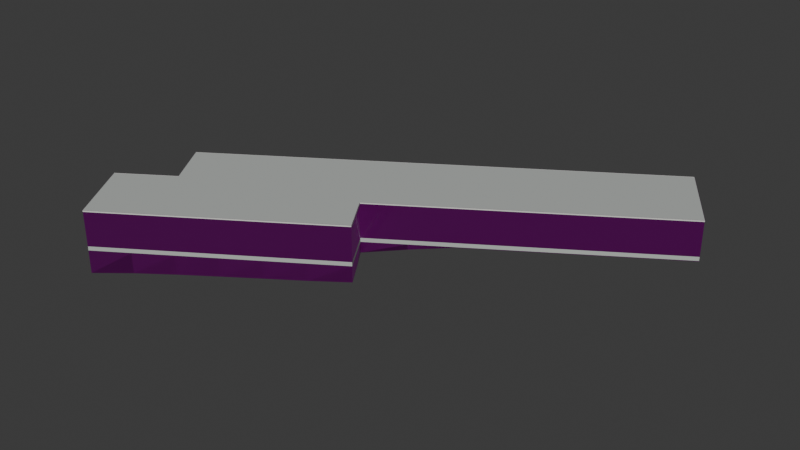 # Source: osm-way-53920575.blend  (saved by Blender 5.2.45; exported with 4.5.12 LTS)
import bpy
from mathutils import Matrix  # noqa: F401  (used for matrix-valued properties, if any)

bpy.ops.wm.read_factory_settings(use_empty=True)
scene = bpy.context.scene
scene.name = 'Scene'

# ---- collections
col_collection = bpy.data.collections.new('Collection'); scene.collection.children.link(col_collection)

# ---- images (referenced by path relative to the original .blend; pixels are not part of the script)
import os
ASSET_DIR = os.environ.get("B2B_ASSET_DIR", "")  # directory of the original .blend (textures are referenced by path, not embedded)
HERE = os.path.dirname(os.path.abspath(__file__))  # packed textures are extracted next to this script under _unpacked/

def load_image(name, relpath, width, height, colorspace="sRGB"):
    """Load a texture the original file referenced (path relative to the .blend, or extracted next to this script)."""
    p = next((c for c in (os.path.join(HERE, relpath), os.path.join(ASSET_DIR, relpath)) if relpath and os.path.exists(c)), "")
    if p:
        img = bpy.data.images.load(p, check_existing=True)
        img.name = name
    else:  # same state as the original file: an image datablock whose file is absent (Cycles renders it pink)
        img = bpy.data.images.new(name, width, height)
        img.source = "FILE"
        img.filepath = "//" + (relpath or name)
    img.colorspace_settings.name = colorspace
    return img
img_plaster001_1k_jpg_color_jpg = load_image('Plaster001_1K-JPG_Color.jpg', 'Plaster001_1K-JPG_Color.jpg', 1024, 1024, 'sRGB')
img_plaster001_1k_jpg_normalgl_jpg = load_image('Plaster001_1K-JPG_NormalGL.jpg', 'Plaster001_1K-JPG_NormalGL.jpg', 1024, 1024, 'Non-Color')
img_plaster001_1k_jpg_roughness_jpg = load_image('Plaster001_1K-JPG_Roughness.jpg', 'Plaster001_1K-JPG_Roughness.jpg', 1024, 1024, 'Non-Color')
img_concrete034_1k_jpg_color_jpg = load_image('Concrete034_1K-JPG_Color.jpg', 'Concrete034_1K-JPG_Color.jpg', 1024, 1024, 'sRGB')
img_concrete034_1k_jpg_normalgl_jpg = load_image('Concrete034_1K-JPG_NormalGL.jpg', 'Concrete034_1K-JPG_NormalGL.jpg', 1024, 1024, 'Non-Color')
img_concrete034_1k_jpg_roughness_jpg = load_image('Concrete034_1K-JPG_Roughness.jpg', 'Concrete034_1K-JPG_Roughness.jpg', 1024, 1024, 'Non-Color')

# ---- materials (node trees are filled in below, after node groups)
mat_reality_aged_pale_plaster = bpy.data.materials.new('reality aged pale plaster')
mat_reality_concrete_plinth = bpy.data.materials.new('reality concrete plinth')
mat_reality_pale_aluminum_sill = bpy.data.materials.new('reality pale aluminum sill')
mat_reality_flat_weathered_roof = bpy.data.materials.new('reality flat weathered roof')
mat_building_foundation = bpy.data.materials.new('building foundation')

# ---- material node trees
mat_reality_aged_pale_plaster.use_nodes = True; mat_reality_aged_pale_plaster.node_tree.nodes.clear()
_N = mat_reality_aged_pale_plaster.node_tree.nodes; _L = mat_reality_aged_pale_plaster.node_tree.links
n0 = _N.new('ShaderNodeBsdfPrincipled'); n0.name = 'Principled BSDF'; n0.location = (-200, 100)
n0.inputs[10].default_value = 0.005
n1 = _N.new('ShaderNodeOutputMaterial'); n1.name = 'Material Output'; n1.location = (200, 100)
n2 = _N.new('ShaderNodeTexImage'); n2.name = 'Image Texture'; n2.location = (0, 0)
n2.image = img_plaster001_1k_jpg_color_jpg
n3 = _N.new('ShaderNodeTexCoord'); n3.name = 'Texture Coordinate'; n3.location = (0, 0)
n4 = _N.new('ShaderNodeMapping'); n4.name = 'Source physical UV scale'; n4.location = (0, 0)
n4.inputs[3].default_value = (3.0, 3.0, 1.0)
n5 = _N.new('ShaderNodeTexImage'); n5.name = 'Image Texture.001'; n5.location = (0, 0)
n5.image = img_plaster001_1k_jpg_normalgl_jpg
n6 = _N.new('ShaderNodeNormalMap'); n6.name = 'Normal Map'; n6.location = (0, 0)
n6.width = 160
n7 = _N.new('ShaderNodeTexImage'); n7.name = 'Image Texture.002'; n7.location = (0, 0)
n7.image = img_plaster001_1k_jpg_roughness_jpg
_L.new(n0.outputs[0], n1.inputs[0])
_L.new(n3.outputs[2], n4.inputs[0])
_L.new(n4.outputs[0], n2.inputs[0])
_L.new(n2.outputs[0], n0.inputs[0])
_L.new(n4.outputs[0], n5.inputs[0])
_L.new(n5.outputs[0], n6.inputs[1])
_L.new(n6.outputs[0], n0.inputs[5])
_L.new(n4.outputs[0], n7.inputs[0])
_L.new(n7.outputs[0], n0.inputs[2])
n1.is_active_output = True
mat_reality_concrete_plinth.use_nodes = True; mat_reality_concrete_plinth.node_tree.nodes.clear()
_N = mat_reality_concrete_plinth.node_tree.nodes; _L = mat_reality_concrete_plinth.node_tree.links
n0 = _N.new('ShaderNodeBsdfPrincipled'); n0.name = 'Principled BSDF'; n0.location = (-200, 100)
n0.inputs[0].default_value = (0.4549, 0.4941, 0.4549, 1.0)
n0.inputs[2].default_value = 0.83
n0.inputs[10].default_value = 0.005
n1 = _N.new('ShaderNodeOutputMaterial'); n1.name = 'Material Output'; n1.location = (200, 100)
_L.new(n0.outputs[0], n1.inputs[0])
n1.is_active_output = True
mat_reality_pale_aluminum_sill.use_nodes = True; mat_reality_pale_aluminum_sill.node_tree.nodes.clear()
_N = mat_reality_pale_aluminum_sill.node_tree.nodes; _L = mat_reality_pale_aluminum_sill.node_tree.links
n0 = _N.new('ShaderNodeBsdfPrincipled'); n0.name = 'Principled BSDF'; n0.location = (-200, 100)
n0.inputs[0].default_value = (0.6941, 0.7059, 0.6627, 1.0)
n0.inputs[2].default_value = 0.83
n0.inputs[10].default_value = 0.005
n1 = _N.new('ShaderNodeOutputMaterial'); n1.name = 'Material Output'; n1.location = (200, 100)
_L.new(n0.outputs[0], n1.inputs[0])
n1.is_active_output = True
mat_reality_flat_weathered_roof.use_nodes = True; mat_reality_flat_weathered_roof.node_tree.nodes.clear()
_N = mat_reality_flat_weathered_roof.node_tree.nodes; _L = mat_reality_flat_weathered_roof.node_tree.links
n0 = _N.new('ShaderNodeBsdfPrincipled'); n0.name = 'Principled BSDF'; n0.location = (-200, 100)
n0.inputs[0].default_value = (0.451, 0.4745, 0.4549, 1.0)
n0.inputs[2].default_value = 0.83
n0.inputs[10].default_value = 0.005
n1 = _N.new('ShaderNodeOutputMaterial'); n1.name = 'Material Output'; n1.location = (200, 100)
_L.new(n0.outputs[0], n1.inputs[0])
n1.is_active_output = True
mat_building_foundation.use_nodes = True; mat_building_foundation.node_tree.nodes.clear()
_N = mat_building_foundation.node_tree.nodes; _L = mat_building_foundation.node_tree.links
n0 = _N.new('ShaderNodeBsdfPrincipled'); n0.name = 'Principled BSDF'; n0.location = (-200, 100)
n0.inputs[10].default_value = 0.005
n1 = _N.new('ShaderNodeOutputMaterial'); n1.name = 'Material Output'; n1.location = (200, 100)
n2 = _N.new('ShaderNodeTexImage'); n2.name = 'Image Texture'; n2.location = (0, 0)
n2.image = img_concrete034_1k_jpg_color_jpg
n3 = _N.new('ShaderNodeTexCoord'); n3.name = 'Texture Coordinate'; n3.location = (0, 0)
n4 = _N.new('ShaderNodeMapping'); n4.name = 'Source physical UV scale'; n4.location = (0, 0)
n4.inputs[3].default_value = (3.636, 7.273, 1.0)
n5 = _N.new('ShaderNodeTexImage'); n5.name = 'Image Texture.001'; n5.location = (0, 0)
n5.image = img_concrete034_1k_jpg_normalgl_jpg
n6 = _N.new('ShaderNodeNormalMap'); n6.name = 'Normal Map'; n6.location = (0, 0)
n6.width = 160
n7 = _N.new('ShaderNodeTexImage'); n7.name = 'Image Texture.002'; n7.location = (0, 0)
n7.image = img_concrete034_1k_jpg_roughness_jpg
_L.new(n0.outputs[0], n1.inputs[0])
_L.new(n3.outputs[2], n4.inputs[0])
_L.new(n4.outputs[0], n2.inputs[0])
_L.new(n2.outputs[0], n0.inputs[0])
_L.new(n4.outputs[0], n5.inputs[0])
_L.new(n5.outputs[0], n6.inputs[1])
_L.new(n6.outputs[0], n0.inputs[5])
_L.new(n4.outputs[0], n7.inputs[0])
_L.new(n7.outputs[0], n0.inputs[2])
n1.is_active_output = True

# ---- world
world_world = bpy.data.worlds.new('World'); scene.world = world_world
world_world.use_nodes = True; world_world.node_tree.nodes.clear()
_N = world_world.node_tree.nodes; _L = world_world.node_tree.links
n0 = _N.new('ShaderNodeOutputWorld'); n0.name = 'World Output'; n0.location = (200, 100)
n1 = _N.new('ShaderNodeBackground'); n1.name = 'Background'; n1.location = (-200, 100)
n1.inputs[0].default_value = (0.05088, 0.05088, 0.05088, 1.0)
_L.new(n1.outputs[0], n0.inputs[0])
n0.is_active_output = True
world_world.color = (0.05088, 0.05088, 0.05088)
world_world.sun_shadow_jitter_overblur = 0.0

# ---- meshes
me_reality_53920575_near_reality_aged_pale_plaster = bpy.data.meshes.new('reality 53920575 near reality aged pale plaster')
me_reality_53920575_near_reality_aged_pale_plaster.from_pydata([(16.7, 17.91, 0.0), (20.92, 11.19, 0.0), (20.92, 11.19, 3.5), (16.7, 17.91, 3.5), (20.92, 11.19, 0.0), (-1.241, -3.167, 0.0), (-1.241, -3.167, 3.5), (20.92, 11.19, 3.5), (-1.241, -3.167, 0.0), (0.929, -6.557, 0.0), (0.929, -6.557, 3.5), (-1.241, -3.167, 3.5), (0.929, -6.557, 0.0), (-16.69, -17.91, 0.0), (-16.69, -17.91, 3.5), (0.929, -6.557, 3.5), (-16.69, -17.91, 0.0), (-20.49, -12.03, 0.0), (-20.49, -12.03, 3.5), (-16.69, -17.91, 3.5), (-20.49, -12.03, 0.0), (-15.91, -9.047, 0.0), (-15.91, -9.047, 3.5), (-20.49, -12.03, 3.5), (-15.91, -9.047, 0.0), (-18.61, -4.837, 0.0), (-18.61, -4.837, 3.5), (-15.91, -9.047, 3.5), (-18.61, -4.837, 0.0), (16.7, 17.91, 0.0), (16.7, 17.91, 3.5), (-18.61, -4.837, 3.5)], [], [(0, 2, 1), (0, 3, 2), (4, 6, 5), (4, 7, 6), (8, 10, 9), (8, 11, 10), (12, 14, 13), (12, 15, 14), (16, 18, 17), (16, 19, 18), (20, 22, 21), (20, 23, 22), (24, 26, 25), (24, 27, 26), (28, 30, 29), (28, 31, 30)])
_uv = me_reality_53920575_near_reality_aged_pale_plaster.uv_layers.new(name='Runtime source UV')
_uv.uv.foreach_set('vector', [0.0, 0.0, 2.645, 1.167, 2.645, 0.0, 0.0, 0.0, 0.0, 1.167, 2.645, 1.167, 0.0, 0.0, 8.802, 1.167, 8.802, 0.0, 0.0, 0.0, 0.0, 1.167, 8.802, 1.167, 0.0, 0.0, 1.342, 1.167, 1.342, 0.0, 0.0, 0.0, 0.0, 1.167, 1.342, 1.167, 0.0, 0.0, 6.986, 1.167, 6.986, 0.0, 0.0, 0.0, 0.0, 1.167, 6.986, 1.167, 0.0, 0.0, 2.334, 1.167, 2.334, 0.0, 0.0, 0.0, 0.0, 1.167, 2.334, 1.167, 0.0, 0.0, 1.821, 1.167, 1.821, 0.0, 0.0, 0.0, 0.0, 1.167, 1.821, 1.167, 0.0, 0.0, 1.667, 1.167, 1.667, 0.0, 0.0, 0.0, 0.0, 1.167, 1.667, 1.167, 0.0, 0.0, 14.0, 1.167, 14.0, 0.0, 0.0, 0.0, 0.0, 1.167, 14.0, 1.167])
me_reality_53920575_near_reality_aged_pale_plaster.materials.append(mat_reality_aged_pale_plaster)
me_reality_53920575_near_reality_aged_pale_plaster.update()
me_reality_53920575_near_reality_concrete_plinth = bpy.data.meshes.new('reality 53920575 near reality concrete plinth')
me_reality_53920575_near_reality_concrete_plinth.from_pydata([(16.7, 17.92, 0.0), (20.92, 11.2, 0.0), (20.92, 11.2, 0.36), (16.7, 17.92, 0.36), (20.92, 11.19, 0.0), (-1.239, -3.17, 0.0), (-1.239, -3.17, 0.36), (20.92, 11.19, 0.36), (-1.238, -3.165, 0.0), (0.9324, -6.555, 0.0), (0.9324, -6.555, 0.36), (-1.238, -3.165, 0.36), (0.9312, -6.56, 0.0), (-16.69, -17.91, 0.0), (-16.69, -17.91, 0.36), (0.9312, -6.56, 0.36), (-16.69, -17.91, 0.0), (-20.49, -12.03, 0.0), (-20.49, -12.03, 0.36), (-16.69, -17.91, 0.36), (-20.49, -12.02, 0.0), (-15.91, -9.044, 0.0), (-15.91, -9.044, 0.36), (-20.49, -12.02, 0.36), (-15.91, -9.049, 0.0), (-18.61, -4.839, 0.0), (-18.61, -4.839, 0.36), (-15.91, -9.049, 0.36), (-18.61, -4.834, 0.0), (16.7, 17.92, 0.0), (16.7, 17.92, 0.36), (-18.61, -4.834, 0.36)], [], [(0, 2, 1), (0, 3, 2), (4, 6, 5), (4, 7, 6), (8, 10, 9), (8, 11, 10), (12, 14, 13), (12, 15, 14), (16, 18, 17), (16, 19, 18), (20, 22, 21), (20, 23, 22), (24, 26, 25), (24, 27, 26), (28, 30, 29), (28, 31, 30)])
_uv = me_reality_53920575_near_reality_concrete_plinth.uv_layers.new(name='Runtime source UV')
_uv.uv.foreach_set('vector', [0.0, 0.0, 2.645, 0.12, 2.645, 0.0, 0.0, 0.0, 0.0, 0.12, 2.645, 0.12, 0.0, 0.0, 8.802, 0.12, 8.802, 0.0, 0.0, 0.0, 0.0, 0.12, 8.802, 0.12, 0.0, 0.0, 1.342, 0.12, 1.342, 0.0, 0.0, 0.0, 0.0, 0.12, 1.342, 0.12, 0.0, 0.0, 6.986, 0.12, 6.986, 0.0, 0.0, 0.0, 0.0, 0.12, 6.986, 0.12, 0.0, 0.0, 2.334, 0.12, 2.334, 0.0, 0.0, 0.0, 0.0, 0.12, 2.334, 0.12, 0.0, 0.0, 1.821, 0.12, 1.821, 0.0, 0.0, 0.0, 0.0, 0.12, 1.821, 0.12, 0.0, 0.0, 1.667, 0.12, 1.667, 0.0, 0.0, 0.0, 0.0, 0.12, 1.667, 0.12, 0.0, 0.0, 14.0, 0.12, 14.0, 0.0, 0.0, 0.0, 0.0, 0.12, 14.0, 0.12])
me_reality_53920575_near_reality_concrete_plinth.materials.append(mat_reality_concrete_plinth)
me_reality_53920575_near_reality_concrete_plinth.update()
me_reality_53920575_near_reality_pale_aluminum_sill = bpy.data.meshes.new('reality 53920575 near reality pale aluminum sill')
me_reality_53920575_near_reality_pale_aluminum_sill.from_pydata([(16.72, 17.93, 3.39), (20.94, 11.21, 3.39), (20.94, 11.21, 3.5), (16.72, 17.93, 3.5), (20.94, 11.17, 3.39), (-1.225, -3.192, 3.39), (-1.225, -3.192, 3.5), (20.94, 11.17, 3.5), (-1.216, -3.151, 3.39), (0.9543, -6.541, 3.39), (0.9543, -6.541, 3.5), (-1.216, -3.151, 3.5), (0.9452, -6.582, 3.39), (-16.67, -17.93, 3.39), (-16.67, -17.93, 3.5), (0.9452, -6.582, 3.5), (-16.72, -17.92, 3.39), (-20.52, -12.04, 3.39), (-20.52, -12.04, 3.5), (-16.72, -17.92, 3.5), (-20.51, -12.0, 3.39), (-15.93, -9.022, 3.39), (-15.93, -9.022, 3.5), (-20.51, -12.0, 3.5), (-15.94, -9.063, 3.39), (-18.64, -4.853, 3.39), (-18.64, -4.853, 3.5), (-15.94, -9.063, 3.5), (-18.63, -4.812, 3.39), (16.68, 17.94, 3.39), (16.68, 17.94, 3.5), (-18.63, -4.812, 3.5)], [], [(0, 2, 1), (0, 3, 2), (4, 6, 5), (4, 7, 6), (8, 10, 9), (8, 11, 10), (12, 14, 13), (12, 15, 14), (16, 18, 17), (16, 19, 18), (20, 22, 21), (20, 23, 22), (24, 26, 25), (24, 27, 26), (28, 30, 29), (28, 31, 30)])
_uv = me_reality_53920575_near_reality_pale_aluminum_sill.uv_layers.new(name='Runtime source UV')
_uv.uv.foreach_set('vector', [0.0, 1.13, 2.645, 1.167, 2.645, 1.13, 0.0, 1.13, 0.0, 1.167, 2.645, 1.167, 0.0, 1.13, 8.802, 1.167, 8.802, 1.13, 0.0, 1.13, 0.0, 1.167, 8.802, 1.167, 0.0, 1.13, 1.342, 1.167, 1.342, 1.13, 0.0, 1.13, 0.0, 1.167, 1.342, 1.167, 0.0, 1.13, 6.986, 1.167, 6.986, 1.13, 0.0, 1.13, 0.0, 1.167, 6.986, 1.167, 0.0, 1.13, 2.334, 1.167, 2.334, 1.13, 0.0, 1.13, 0.0, 1.167, 2.334, 1.167, 0.0, 1.13, 1.821, 1.167, 1.821, 1.13, 0.0, 1.13, 0.0, 1.167, 1.821, 1.167, 0.0, 1.13, 1.667, 1.167, 1.667, 1.13, 0.0, 1.13, 0.0, 1.167, 1.667, 1.167, 0.0, 1.13, 14.0, 1.167, 14.0, 1.13, 0.0, 1.13, 0.0, 1.167, 14.0, 1.167])
me_reality_53920575_near_reality_pale_aluminum_sill.materials.append(mat_reality_pale_aluminum_sill)
me_reality_53920575_near_reality_pale_aluminum_sill.update()
me_reality_53920575_near_reality_flat_weathered_roof = bpy.data.meshes.new('reality 53920575 near reality flat weathered roof')
me_reality_53920575_near_reality_flat_weathered_roof.from_pydata([(-15.91, -9.047, 3.5), (-18.61, -4.837, 3.5), (16.7, 17.91, 3.5), (16.7, 17.91, 3.5), (-15.91, -9.047, 3.5), (16.7, 17.91, 3.5), (20.92, 11.19, 3.5), (20.92, 11.19, 3.5), (-15.91, -9.047, 3.5), (20.92, 11.19, 3.5), (-1.241, -3.167, 3.5), (-1.241, -3.167, 3.5), (-15.91, -9.047, 3.5), (-1.241, -3.167, 3.5), (0.929, -6.557, 3.5), (0.929, -6.557, 3.5), (-15.91, -9.047, 3.5), (0.929, -6.557, 3.5), (-16.69, -17.91, 3.5), (-16.69, -17.91, 3.5), (-15.91, -9.047, 3.5), (-16.69, -17.91, 3.5), (-20.49, -12.03, 3.5), (-20.49, -12.03, 3.5)], [], [(0, 2, 1), (4, 6, 5), (8, 10, 9), (12, 14, 13), (16, 18, 17), (20, 22, 21)])
_uv = me_reality_53920575_near_reality_flat_weathered_roof.uv_layers.new(name='Runtime source UV')
_uv.uv.foreach_set('vector', [73.1, 38.69, 81.25, 31.95, 81.25, 38.69, 73.1, 38.69, 82.31, 33.63, 82.31, 38.69, 73.1, 38.69, 76.77, 37.22, 76.77, 38.69, 73.1, 38.69, 77.31, 38.07, 77.31, 38.69, 73.1, 38.69, 72.91, 40.91, 72.91, 38.69, 73.1, 38.69, 71.96, 39.44, 71.96, 38.69])
me_reality_53920575_near_reality_flat_weathered_roof.materials.append(mat_reality_flat_weathered_roof)
me_reality_53920575_near_reality_flat_weathered_roof.update()
me_building_foundation_53920575 = bpy.data.meshes.new('building foundation 53920575')
me_building_foundation_53920575.from_pydata([(16.7, 17.91, -0.05), (18.81, 14.55, -0.05), (16.7, 17.91, 0.0), (18.81, 14.55, 0.0), (18.81, 14.55, -0.05), (20.92, 11.19, -0.05), (18.81, 14.55, 0.0), (20.92, 11.19, 0.0), (20.92, 11.19, -0.05), (17.75, 9.142, -0.05), (20.92, 11.19, 0.0), (17.75, 9.142, 0.0), (17.75, 9.142, -0.05), (14.59, 7.09, -0.05), (17.75, 9.142, 0.0), (14.59, 7.09, 0.0), (14.59, 7.09, -0.05), (11.42, 5.039, -0.05), (14.59, 7.09, 0.0), (11.42, 5.039, 0.0), (11.42, 5.039, -0.05), (8.256, 2.987, -0.05), (11.42, 5.039, 0.0), (8.256, 2.987, 0.0), (8.256, 2.987, -0.05), (5.09, 0.9359, -0.05), (8.256, 2.987, 0.0), (5.09, 0.9359, 0.0), (5.09, 0.9359, -0.05), (1.925, -1.116, -0.468), (5.09, 0.9359, 0.0), (1.925, -1.116, 0.0), (1.925, -1.116, -0.468), (-1.241, -3.167, -0.9742), (1.925, -1.116, 0.0), (-1.241, -3.167, 0.0), (-1.241, -3.167, -0.9742), (-0.156, -4.862, -1.254), (-1.241, -3.167, 0.0), (-0.156, -4.862, 0.0), (-0.156, -4.862, -1.254), (0.929, -6.557, -1.42), (-0.156, -4.862, 0.0), (0.929, -6.557, 0.0), (0.929, -6.557, -1.42), (-2.008, -8.449, -1.53), (0.929, -6.557, 0.0), (-2.008, -8.449, 0.0), (-2.008, -8.449, -1.53), (-4.944, -10.34, -1.577), (-2.008, -8.449, 0.0), (-4.944, -10.34, 0.0), (-4.944, -10.34, -1.577), (-7.881, -12.23, -1.638), (-4.944, -10.34, 0.0), (-7.881, -12.23, 0.0), (-7.881, -12.23, -1.638), (-10.82, -14.12, -1.708), (-7.881, -12.23, 0.0), (-10.82, -14.12, 0.0), (-10.82, -14.12, -1.708), (-13.75, -16.02, -1.815), (-10.82, -14.12, 0.0), (-13.75, -16.02, 0.0), (-13.75, -16.02, -1.815), (-16.69, -17.91, -2.031), (-13.75, -16.02, 0.0), (-16.69, -17.91, 0.0), (-16.69, -17.91, -2.031), (-18.59, -14.97, -1.832), (-16.69, -17.91, 0.0), (-18.59, -14.97, 0.0), (-18.59, -14.97, -1.832), (-20.49, -12.03, -1.176), (-18.59, -14.97, 0.0), (-20.49, -12.03, 0.0), (-20.49, -12.03, -1.176), (-18.2, -10.54, -0.5866), (-20.49, -12.03, 0.0), (-18.2, -10.54, 0.0), (-18.2, -10.54, -0.5866), (-15.91, -9.047, -0.15), (-18.2, -10.54, 0.0), (-15.91, -9.047, 0.0), (-15.91, -9.047, -0.15), (-17.26, -6.942, -0.05), (-15.91, -9.047, 0.0), (-17.26, -6.942, 0.0), (-17.26, -6.942, -0.05), (-18.61, -4.837, -0.05), (-17.26, -6.942, 0.0), (-18.61, -4.837, 0.0), (-18.61, -4.837, -0.05), (-15.4, -2.769, -0.05), (-18.61, -4.837, 0.0), (-15.4, -2.769, 0.0), (-15.4, -2.769, -0.05), (-12.19, -0.7006, -0.05), (-15.4, -2.769, 0.0), (-12.19, -0.7006, 0.0), (-12.19, -0.7006, -0.05), (-8.981, 1.368, -0.05), (-12.19, -0.7006, 0.0), (-8.981, 1.368, 0.0), (-8.981, 1.368, -0.05), (-5.771, 3.436, -0.05), (-8.981, 1.368, 0.0), (-5.771, 3.436, 0.0), (-5.771, 3.436, -0.05), (-2.561, 5.504, -0.05), (-5.771, 3.436, 0.0), (-2.561, 5.504, 0.0), (-2.561, 5.504, -0.05), (0.649, 7.572, -0.05), (-2.561, 5.504, 0.0), (0.649, 7.572, 0.0), (0.649, 7.572, -0.05), (3.859, 9.64, -0.05), (0.649, 7.572, 0.0), (3.859, 9.64, 0.0), (3.859, 9.64, -0.05), (7.069, 11.71, -0.05), (3.859, 9.64, 0.0), (7.069, 11.71, 0.0), (7.069, 11.71, -0.05), (10.28, 13.78, -0.05), (7.069, 11.71, 0.0), (10.28, 13.78, 0.0), (10.28, 13.78, -0.05), (13.49, 15.84, -0.05), (10.28, 13.78, 0.0), (13.49, 15.84, 0.0), (13.49, 15.84, -0.05), (16.7, 17.91, -0.05), (13.49, 15.84, 0.0), (16.7, 17.91, 0.0)], [], [(0, 2, 1), (1, 2, 3), (4, 6, 5), (5, 6, 7), (8, 10, 9), (9, 10, 11), (12, 14, 13), (13, 14, 15), (16, 18, 17), (17, 18, 19), (20, 22, 21), (21, 22, 23), (24, 26, 25), (25, 26, 27), (28, 30, 29), (29, 30, 31), (32, 34, 33), (33, 34, 35), (36, 38, 37), (37, 38, 39), (40, 42, 41), (41, 42, 43), (44, 46, 45), (45, 46, 47), (48, 50, 49), (49, 50, 51), (52, 54, 53), (53, 54, 55), (56, 58, 57), (57, 58, 59), (60, 62, 61), (61, 62, 63), (64, 66, 65), (65, 66, 67), (68, 70, 69), (69, 70, 71), (72, 74, 73), (73, 74, 75), (76, 78, 77), (77, 78, 79), (80, 82, 81), (81, 82, 83), (84, 86, 85), (85, 86, 87), (88, 90, 89), (89, 90, 91), (92, 94, 93), (93, 94, 95), (96, 98, 97), (97, 98, 99), (100, 102, 101), (101, 102, 103), (104, 106, 105), (105, 106, 107), (108, 110, 109), (109, 110, 111), (112, 114, 113), (113, 114, 115), (116, 118, 117), (117, 118, 119), (120, 122, 121), (121, 122, 123), (124, 126, 125), (125, 126, 127), (128, 130, 129), (129, 130, 131), (132, 134, 133), (133, 134, 135)])
_uv = me_building_foundation_53920575.uv_layers.new(name='Runtime source UV')
_uv.uv.foreach_set('vector', [0.0, 0.0, 0.0, 1.0, 0.5, 0.0, 0.5, 0.0, 0.0, 1.0, 0.5, 1.0, 0.5, 0.0, 0.5, 1.0, 1.0, 0.0, 1.0, 0.0, 0.5, 1.0, 1.0, 1.0, 0.0, 0.0, 0.0, 1.0, 0.1429, 0.0, 0.1429, 0.0, 0.0, 1.0, 0.1429, 1.0, 0.1429, 0.0, 0.1429, 1.0, 0.2857, 0.0, 0.2857, 0.0, 0.1429, 1.0, 0.2857, 1.0, 0.2857, 0.0, 0.2857, 1.0, 0.4286, 0.0, 0.4286, 0.0, 0.2857, 1.0, 0.4286, 1.0, 0.4286, 0.0, 0.4286, 1.0, 0.5714, 0.0, 0.5714, 0.0, 0.4286, 1.0, 0.5714, 1.0, 0.5714, 0.0, 0.5714, 1.0, 0.7143, 0.0, 0.7143, 0.0, 0.5714, 1.0, 0.7143, 1.0, 0.7143, 0.0, 0.7143, 1.0, 0.8571, 0.0, 0.8571, 0.0, 0.7143, 1.0, 0.8571, 1.0, 0.8571, 0.0, 0.8571, 1.0, 1.0, 0.0, 1.0, 0.0, 0.8571, 1.0, 1.0, 1.0, 0.0, 0.0, 0.0, 1.0, 0.5, 0.0, 0.5, 0.0, 0.0, 1.0, 0.5, 1.0, 0.5, 0.0, 0.5, 1.0, 1.0, 0.0, 1.0, 0.0, 0.5, 1.0, 1.0, 1.0, 0.0, 0.0, 0.0, 1.0, 0.1667, 0.0, 0.1667, 0.0, 0.0, 1.0, 0.1667, 1.0, 0.1667, 0.0, 0.1667, 1.0, 0.3333, 0.0, 0.3333, 0.0, 0.1667, 1.0, 0.3333, 1.0, 0.3333, 0.0, 0.3333, 1.0, 0.5, 0.0, 0.5, 0.0, 0.3333, 1.0, 0.5, 1.0, 0.5, 0.0, 0.5, 1.0, 0.6667, 0.0, 0.6667, 0.0, 0.5, 1.0, 0.6667, 1.0, 0.6667, 0.0, 0.6667, 1.0, 0.8333, 0.0, 0.8333, 0.0, 0.6667, 1.0, 0.8333, 1.0, 0.8333, 0.0, 0.8333, 1.0, 1.0, 0.0, 1.0, 0.0, 0.8333, 1.0, 1.0, 1.0, 0.0, 0.0, 0.0, 1.0, 0.5, 0.0, 0.5, 0.0, 0.0, 1.0, 0.5, 1.0, 0.5, 0.0, 0.5, 1.0, 1.0, 0.0, 1.0, 0.0, 0.5, 1.0, 1.0, 1.0, 0.0, 0.0, 0.0, 1.0, 0.5, 0.0, 0.5, 0.0, 0.0, 1.0, 0.5, 1.0, 0.5, 0.0, 0.5, 1.0, 1.0, 0.0, 1.0, 0.0, 0.5, 1.0, 1.0, 1.0, 0.0, 0.0, 0.0, 1.0, 0.5, 0.0, 0.5, 0.0, 0.0, 1.0, 0.5, 1.0, 0.5, 0.0, 0.5, 1.0, 1.0, 0.0, 1.0, 0.0, 0.5, 1.0, 1.0, 1.0, 0.0, 0.0, 0.0, 1.0, 0.09091, 0.0, 0.09091, 0.0, 0.0, 1.0, 0.09091, 1.0, 0.09091, 0.0, 0.09091, 1.0, 0.1818, 0.0, 0.1818, 0.0, 0.09091, 1.0, 0.1818, 1.0, 0.1818, 0.0, 0.1818, 1.0, 0.2727, 0.0, 0.2727, 0.0, 0.1818, 1.0, 0.2727, 1.0, 0.2727, 0.0, 0.2727, 1.0, 0.3636, 0.0, 0.3636, 0.0, 0.2727, 1.0, 0.3636, 1.0, 0.3636, 0.0, 0.3636, 1.0, 0.4545, 0.0, 0.4545, 0.0, 0.3636, 1.0, 0.4545, 1.0, 0.4545, 0.0, 0.4545, 1.0, 0.5455, 0.0, 0.5455, 0.0, 0.4545, 1.0, 0.5455, 1.0, 0.5455, 0.0, 0.5455, 1.0, 0.6364, 0.0, 0.6364, 0.0, 0.5455, 1.0, 0.6364, 1.0, 0.6364, 0.0, 0.6364, 1.0, 0.7273, 0.0, 0.7273, 0.0, 0.6364, 1.0, 0.7273, 1.0, 0.7273, 0.0, 0.7273, 1.0, 0.8182, 0.0, 0.8182, 0.0, 0.7273, 1.0, 0.8182, 1.0, 0.8182, 0.0, 0.8182, 1.0, 0.9091, 0.0, 0.9091, 0.0, 0.8182, 1.0, 0.9091, 1.0, 0.9091, 0.0, 0.9091, 1.0, 1.0, 0.0, 1.0, 0.0, 0.9091, 1.0, 1.0, 1.0])
me_building_foundation_53920575.materials.append(mat_building_foundation)
me_building_foundation_53920575.update()

# ---- objects
ob_osm_way_53920575 = bpy.data.objects.new('osm-way-53920575', None)
ob_reality_53920575_near_reality_aged_pale_plaster = bpy.data.objects.new('reality 53920575 near reality aged pale plaster', me_reality_53920575_near_reality_aged_pale_plaster)
ob_reality_53920575_near_reality_concrete_plinth = bpy.data.objects.new('reality 53920575 near reality concrete plinth', me_reality_53920575_near_reality_concrete_plinth)
ob_reality_53920575_near_reality_pale_aluminum_sill = bpy.data.objects.new('reality 53920575 near reality pale aluminum sill', me_reality_53920575_near_reality_pale_aluminum_sill)
ob_reality_53920575_near_reality_flat_weathered_roof = bpy.data.objects.new('reality 53920575 near reality flat weathered roof', me_reality_53920575_near_reality_flat_weathered_roof)
ob_building_foundation_53920575 = bpy.data.objects.new('building foundation 53920575', me_building_foundation_53920575)

# ---- transforms, parenting, visibility, modifiers, constraints
ob_osm_way_53920575.location = (0.0, 0.0, 0.0)
ob_reality_53920575_near_reality_aged_pale_plaster.parent = ob_osm_way_53920575
ob_reality_53920575_near_reality_aged_pale_plaster.location = (0.0, 0.0, 0.0)
ob_reality_53920575_near_reality_concrete_plinth.parent = ob_osm_way_53920575
ob_reality_53920575_near_reality_concrete_plinth.location = (0.0, 0.0, 0.0)
ob_reality_53920575_near_reality_pale_aluminum_sill.parent = ob_osm_way_53920575
ob_reality_53920575_near_reality_pale_aluminum_sill.location = (0.0, 0.0, 0.0)
ob_reality_53920575_near_reality_flat_weathered_roof.parent = ob_osm_way_53920575
ob_reality_53920575_near_reality_flat_weathered_roof.location = (0.0, 0.0, 0.0)
ob_building_foundation_53920575.parent = ob_osm_way_53920575
ob_building_foundation_53920575.location = (0.0, 0.0, 0.0)

# ---- collection membership
col_collection.objects.link(ob_osm_way_53920575)
col_collection.objects.link(ob_reality_53920575_near_reality_aged_pale_plaster)
col_collection.objects.link(ob_reality_53920575_near_reality_concrete_plinth)
col_collection.objects.link(ob_reality_53920575_near_reality_pale_aluminum_sill)
col_collection.objects.link(ob_reality_53920575_near_reality_flat_weathered_roof)
col_collection.objects.link(ob_building_foundation_53920575)

# ---- scene / render settings (as saved in the file)
scene.frame_start = 1; scene.frame_end = 250; scene.frame_set(1)
scene.render.engine = 'BLENDER_EEVEE_NEXT'
scene.render.bake_bias = 0.0
scene.render.bake_samples = 0
scene.render.compositor_device = 'GPU'
scene.eevee.use_volume_custom_range = False
scene.eevee.fast_gi_thickness_near = 0.1
scene.eevee.fast_gi_thickness_far = 0.0
scene.eevee.ray_tracing_options.screen_trace_thickness = 0.1
bpy.context.view_layer.update()

# ---- added for rendering (the .blend has no active camera and no usable light): camera, sun
cam_auto = bpy.data.cameras.new('AutoCamera')
cam_auto.lens = 50.0
cam_auto.sensor_width = 36.0
cam_auto.clip_end = 1000.0
ob_auto_camera = bpy.data.objects.new('AutoCamera', cam_auto)
scene.collection.objects.link(ob_auto_camera)
ob_auto_camera.location = (51.1961, -61.1754, 41.52)
ob_auto_camera.rotation_euler = (1.09748, -7.21219e-08, 0.694738)
scene.camera = ob_auto_camera
light_auto_sun = bpy.data.lights.new('AutoSun', 'SUN')
light_auto_sun.energy = 3.0
light_auto_sun.angle = 0.0523599
ob_auto_sun = bpy.data.objects.new('AutoSun', light_auto_sun)
scene.collection.objects.link(ob_auto_sun)
ob_auto_sun.rotation_euler = (0.872665, 0.174533, 0.523599)
bpy.context.view_layer.update()
